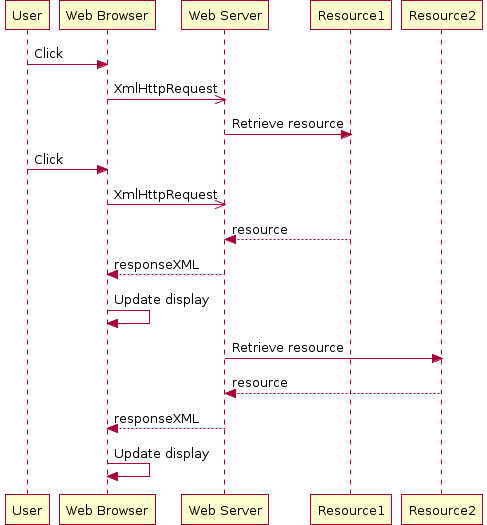

The diagram above was rendered by PlantUML. Its source (embedded in the PNG):
@startuml
"User" -> "Web Browser" : Click
"Web Browser" ->> "Web Server" : XmlHttpRequest
"Web Server" -> "Resource1" : Retrieve resource
"User" -> "Web Browser" : Click
"Web Browser" ->> "Web Server" : XmlHttpRequest
"Resource1" --> "Web Server" : resource
"Web Server" --> "Web Browser" : responseXML
"Web Browser" -> "Web Browser" : Update display
"Web Server" -> "Resource2" : Retrieve resource
"Resource2" --> "Web Server" : resource
"Web Server" --> "Web Browser" : responseXML
"Web Browser" -> "Web Browser" : Update display

@enduml